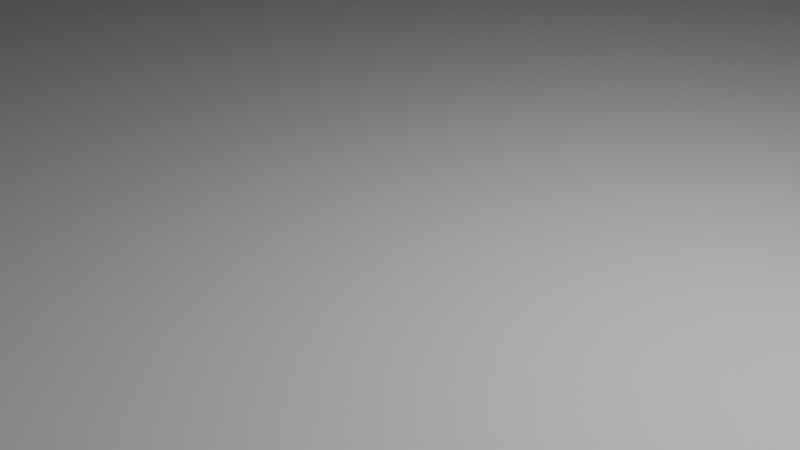 # Source: mapTable.blend  (saved by Blender 3.3.6; exported with 4.5.12 LTS)
import bpy
from mathutils import Matrix  # noqa: F401  (used for matrix-valued properties, if any)

bpy.ops.wm.read_factory_settings(use_empty=True)
scene = bpy.context.scene
scene.name = 'Scene'

# ---- collections
col_collection = bpy.data.collections.new('Collection'); scene.collection.children.link(col_collection)

# ---- materials (node trees are filled in below, after node groups)
mat_material = bpy.data.materials.new('Material')
mat_material.alpha_threshold = 0.0
mat_material.use_transparent_shadow = False
mat_material.roughness = 0.5
mat_material.line_color = (0.0, 0.0, 0.0, 1.0)

# ---- material node trees
mat_material.use_nodes = True; mat_material.node_tree.nodes.clear()
_N = mat_material.node_tree.nodes; _L = mat_material.node_tree.links
n0 = _N.new('ShaderNodeOutputMaterial'); n0.name = 'Material Output'; n0.location = (300, 300)
n1 = _N.new('ShaderNodeBsdfPrincipled'); n1.name = 'Principled BSDF'; n1.location = (10, 300)
n1.distribution = 'GGX'
n1.subsurface_method = 'RANDOM_WALK_SKIN'
n1.inputs[3].default_value = 1.45
n1.inputs[27].default_value = (0.0, 0.0, 0.0, 1.0)
n1.inputs[28].default_value = 1.0
_L.new(n1.outputs[0], n0.inputs[0])
n0.is_active_output = True

# ---- world
world_world = bpy.data.worlds.new('World'); scene.world = world_world
world_world.use_nodes = True; world_world.node_tree.nodes.clear()
_N = world_world.node_tree.nodes; _L = world_world.node_tree.links
n0 = _N.new('ShaderNodeOutputWorld'); n0.name = 'World Output'; n0.location = (300, 300)
n1 = _N.new('ShaderNodeBackground'); n1.name = 'Background'; n1.location = (10, 300)
n1.inputs[0].default_value = (0.05088, 0.05088, 0.05088, 1.0)
_L.new(n1.outputs[0], n0.inputs[0])
n0.is_active_output = True
world_world.color = (0.05088, 0.05088, 0.05088)
world_world.use_sun_shadow = False
world_world.sun_shadow_jitter_overblur = 0.0

# ---- cameras
cam_camera = bpy.data.cameras.new('Camera')
cam_camera.clip_end = 100.0
cam_camera.ortho_scale = 7.314

# ---- lights
light_light = bpy.data.lights.new('Light', 'POINT')
light_light.transmission_factor = 0.0
light_light.energy = 1000.0
light_light.shadow_soft_size = 0.1
light_light.shadow_maximum_resolution = 0.006
light_light.use_absolute_resolution = True

# ---- meshes
me_cube = bpy.data.meshes.new('Cube')
me_cube.from_pydata([(51.5, 51.5, 17.0), (46.35, 46.35, -0.5), (51.5, -51.5, 17.0), (46.35, -46.35, -0.5), (-51.5, 51.5, 17.0), (-46.35, 46.35, -0.5), (-51.5, -51.5, 17.0), (-46.35, -46.35, -0.5), (49.0, 49.0, 20.5), (49.0, -49.0, 20.5), (-49.0, 49.0, 20.5), (-49.0, -49.0, 20.5), (51.5, -51.5, 20.5), (-51.5, -51.5, 20.5), (51.5, 51.5, 20.5), (-51.5, 51.5, 20.5), (49.0, 49.0, 18.0), (49.0, -49.0, 18.0), (-49.0, 49.0, 18.0), (-49.0, -49.0, 18.0)], [], [(4, 6, 13, 15), (3, 2, 6, 7), (7, 6, 4, 5), (5, 1, 3, 7), (1, 0, 2, 3), (5, 4, 0, 1), (8, 10, 18, 16), (2, 0, 14, 12), (0, 4, 15, 14), (6, 2, 12, 13), (9, 11, 13, 12), (8, 9, 12, 14), (11, 10, 15, 13), (10, 8, 14, 15), (16, 18, 19, 17), (9, 8, 16, 17), (10, 11, 19, 18), (11, 9, 17, 19)])
_uv = me_cube.uv_layers.new(name='UVMap')
_uv.uv.foreach_set('vector', [0.625, 0.25, 0.625, 0.0, 0.625, 0.0, 0.625, 0.25, 0.375, 0.75, 0.625, 0.75, 0.625, 1.0, 0.375, 1.0, 0.375, 0.0, 0.625, 0.0, 0.625, 0.25, 0.375, 0.25, 0.125, 0.5, 0.375, 0.5, 0.375, 0.75, 0.125, 0.75, 0.375, 0.5, 0.625, 0.5, 0.625, 0.75, 0.375, 0.75, 0.375, 0.25, 0.625, 0.25, 0.625, 0.5, 0.375, 0.5, 0.6311, 0.5061, 0.8689, 0.5061, 0.8689, 0.5061, 0.6311, 0.5061, 0.625, 0.75, 0.625, 0.5, 0.625, 0.5, 0.625, 0.75, 0.625, 0.5, 0.625, 0.25, 0.625, 0.25, 0.625, 0.5, 0.625, 1.0, 0.625, 0.75, 0.625, 0.75, 0.625, 1.0, 0.6311, 0.7439, 0.8689, 0.7439, 0.875, 0.75, 0.625, 0.75, 0.6311, 0.5061, 0.6311, 0.7439, 0.625, 0.75, 0.625, 0.5, 0.8689, 0.7439, 0.8689, 0.5061, 0.875, 0.5, 0.875, 0.75, 0.8689, 0.5061, 0.6311, 0.5061, 0.625, 0.5, 0.875, 0.5, 0.6311, 0.5061, 0.8689, 0.5061, 0.8689, 0.7439, 0.6311, 0.7439, 0.6311, 0.7439, 0.6311, 0.5061, 0.6311, 0.5061, 0.6311, 0.7439, 0.8689, 0.5061, 0.8689, 0.7439, 0.8689, 0.7439, 0.8689, 0.5061, 0.8689, 0.7439, 0.6311, 0.7439, 0.6311, 0.7439, 0.8689, 0.7439])
me_cube.materials.append(mat_material)
me_cube.use_mirror_vertex_groups = False
me_cube.update()

# ---- objects
ob_cube = bpy.data.objects.new('Cube', me_cube)
ob_light = bpy.data.objects.new('Light', light_light)
ob_camera = bpy.data.objects.new('Camera', cam_camera)

# ---- transforms, parenting, visibility, modifiers, constraints
ob_cube.location = (0.0, 0.0, 0.0)
ob_cube.lock_rotations_4d = False
ob_cube.empty_display_type = 'ARROWS'
ob_cube.lineart.crease_threshold = 0.0
ob_light.location = (4.076, 1.005, 5.904)
ob_light.rotation_euler = (0.6503, 0.05522, 1.866)
ob_light.lock_rotations_4d = False
ob_light.empty_display_type = 'ARROWS'
ob_light.color = (0.0, 0.0, 0.0, 0.0)
ob_light.lineart.crease_threshold = 0.0
ob_camera.location = (7.359, -6.926, 4.958)
ob_camera.rotation_euler = (1.109, 0.0, 0.8149)
ob_camera.lock_rotations_4d = False
ob_camera.empty_display_type = 'ARROWS'
ob_camera.color = (0.0, 0.0, 0.0, 0.0)
ob_camera.display_type = 'WIRE'
ob_camera.lineart.crease_threshold = 0.0

# ---- collection membership
col_collection.objects.link(ob_cube)
col_collection.objects.link(ob_light)
col_collection.objects.link(ob_camera)

# ---- scene / render settings (as saved in the file)
scene.camera = ob_camera
scene.frame_start = 1; scene.frame_end = 250; scene.frame_set(1)
scene.render.engine = 'BLENDER_EEVEE_NEXT'
scene.cycles.sampling_pattern = 'TABULATED_SOBOL'
scene.cycles.use_light_tree = False
scene.view_settings.view_transform = 'Filmic'
bpy.context.view_layer.update()

